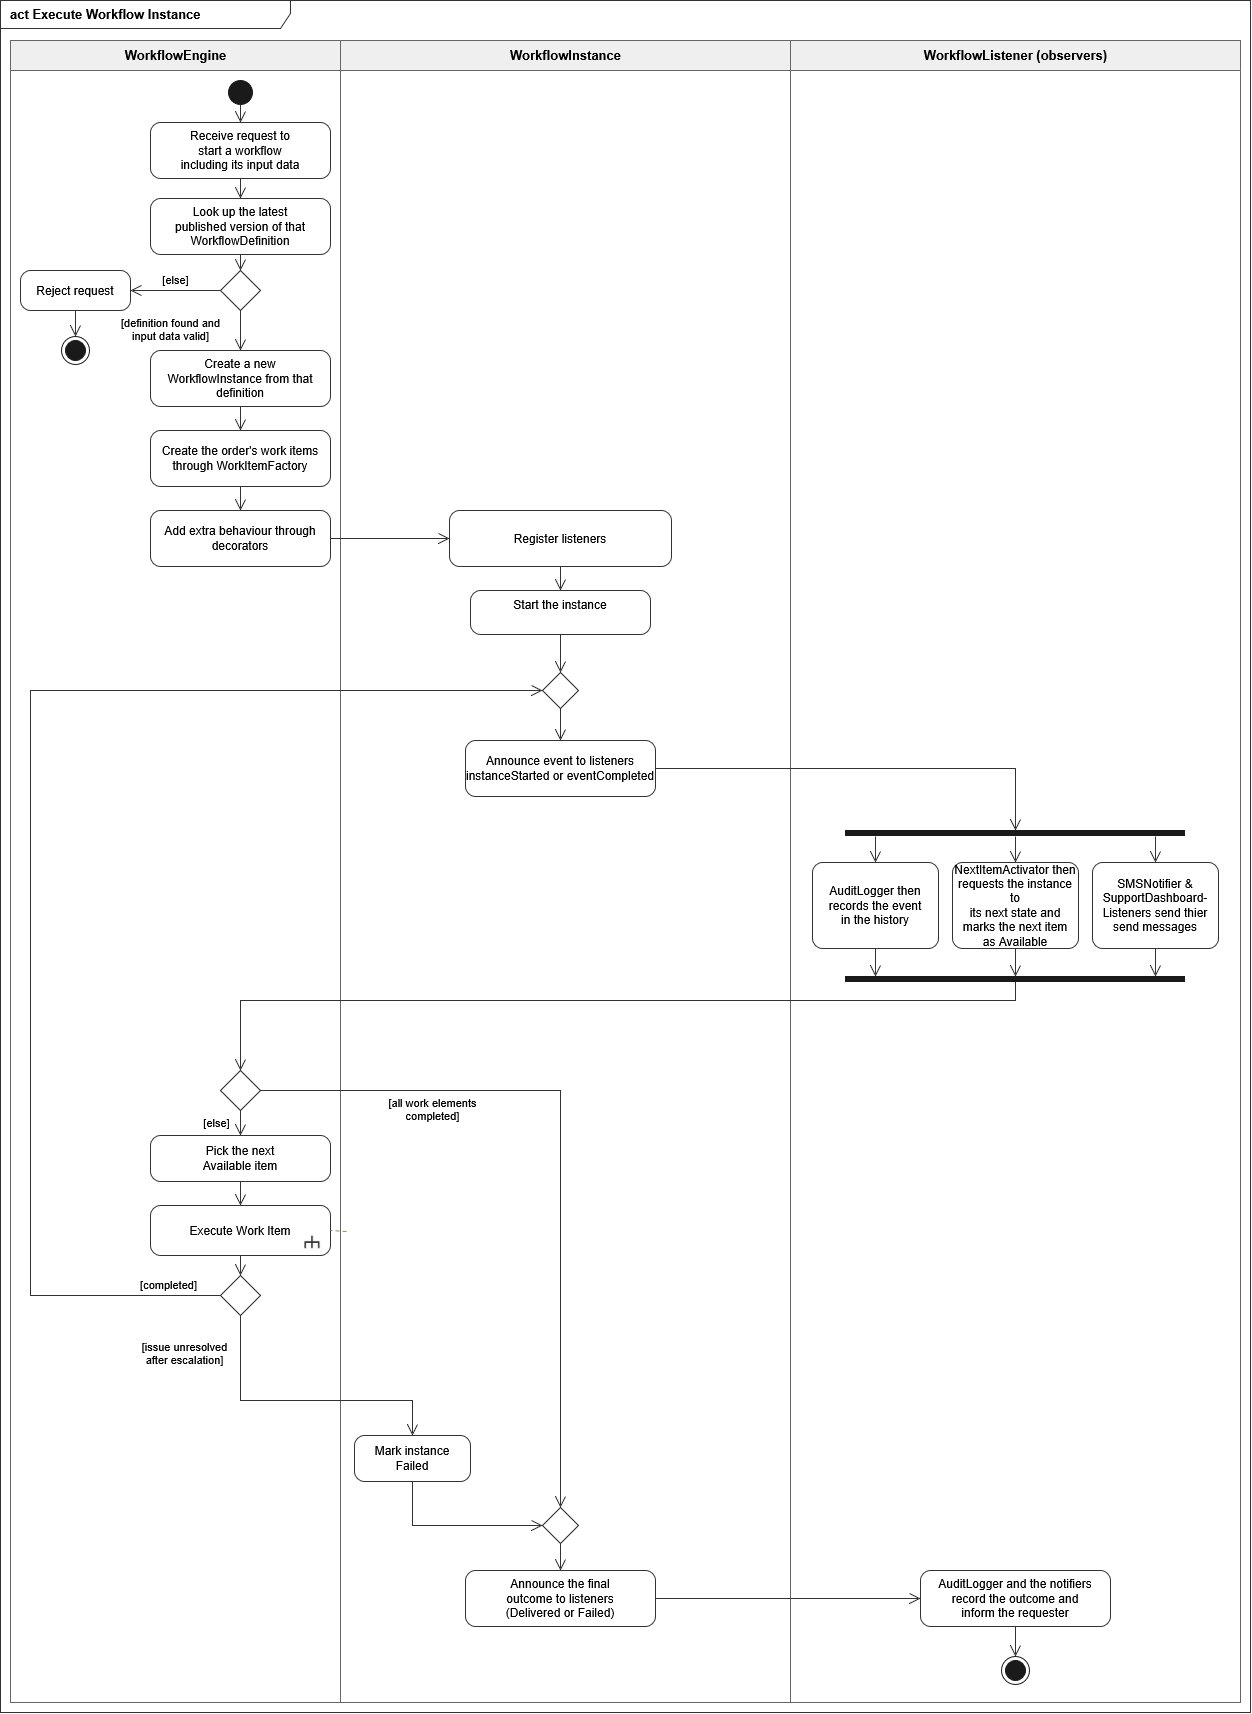

The diagram above was exported from draw.io. Its source (the exported page's mxGraphModel, read from the mxfile embedded in the PNG):
<mxGraphModel dx="1371" dy="689" grid="1" gridSize="10" guides="1" tooltips="1" connect="1" arrows="1" fold="1" page="1" pageScale="1" pageWidth="1290" pageHeight="1752" math="0" shadow="0">
  <root>
    <mxCell id="0" />
    <mxCell id="1" parent="0" />
    <mxCell id="frame" parent="1" style="shape=umlFrame;whiteSpace=wrap;html=1;width=290;height=28;align=left;spacingLeft=8;verticalAlign=middle;fontStyle=1;fontSize=13;strokeColor=#333333;fillColor=#ffffff;" value="act  Execute Workflow Instance" vertex="1">
      <mxGeometry height="1712" width="1250" as="geometry" />
    </mxCell>
    <mxCell id="laneE" parent="1" style="swimlane;startSize=30;html=1;fillColor=#efefef;swimlaneFillColor=none;fontStyle=1;fontSize=13;strokeColor=#666666;collapsible=0;" value="WorkflowEngine" vertex="1">
      <mxGeometry height="1662" width="330" x="10" y="40" as="geometry" />
    </mxCell>
    <mxCell id="init" parent="laneE" style="ellipse;html=1;fillColor=#1a1a1a;strokeColor=#1a1a1a;" value="" vertex="1">
      <mxGeometry height="24" width="24" x="218" y="40" as="geometry" />
    </mxCell>
    <mxCell id="laneI" parent="1" style="swimlane;startSize=30;html=1;fillColor=#efefef;swimlaneFillColor=none;fontStyle=1;fontSize=13;strokeColor=#666666;collapsible=0;" value="WorkflowInstance" vertex="1">
      <mxGeometry height="1662" width="450" x="340" y="40" as="geometry" />
    </mxCell>
    <mxCell id="laneL" parent="1" style="swimlane;startSize=30;html=1;fillColor=#efefef;swimlaneFillColor=none;fontStyle=1;fontSize=13;strokeColor=#666666;collapsible=0;" value="WorkflowListener (observers)" vertex="1">
      <mxGeometry height="1662" width="450" x="790" y="40" as="geometry" />
    </mxCell>
    <mxCell id="E1" parent="1" style="rounded=1;absoluteArcSize=1;arcSize=20;whiteSpace=wrap;html=1;fillColor=#ffffff;strokeColor=#333333;fontSize=12;" value="Receive request to&lt;br&gt;start a workflow&lt;br&gt;including its input data" vertex="1">
      <mxGeometry height="56" width="180" x="150" y="122" as="geometry" />
    </mxCell>
    <mxCell id="E2" parent="1" style="rounded=1;absoluteArcSize=1;arcSize=20;whiteSpace=wrap;html=1;fillColor=#ffffff;strokeColor=#333333;fontSize=12;" value="Look up the latest&lt;br&gt;published version of that&lt;br&gt;WorkflowDefinition" vertex="1">
      <mxGeometry height="56" width="180" x="150" y="198" as="geometry" />
    </mxCell>
    <mxCell id="D1" parent="1" style="rhombus;html=1;fillColor=#ffffff;strokeColor=#333333;" value="" vertex="1">
      <mxGeometry height="40" width="40" x="220" y="270" as="geometry" />
    </mxCell>
    <mxCell id="Erej" parent="1" style="rounded=1;absoluteArcSize=1;arcSize=20;whiteSpace=wrap;html=1;fillColor=#ffffff;strokeColor=#333333;fontSize=12;" value="Reject request" vertex="1">
      <mxGeometry height="40" width="110" x="20" y="270" as="geometry" />
    </mxCell>
    <mxCell id="fin0" parent="1" style="ellipse;html=1;shape=endState;fillColor=#1a1a1a;strokeColor=#1a1a1a;" value="" vertex="1">
      <mxGeometry height="28" width="28" x="61" y="336" as="geometry" />
    </mxCell>
    <mxCell id="E3" parent="1" style="rounded=1;absoluteArcSize=1;arcSize=20;whiteSpace=wrap;html=1;fillColor=#ffffff;strokeColor=#333333;fontSize=12;" value="Create a new&lt;br&gt;WorkflowInstance from that&lt;br&gt;definition" vertex="1">
      <mxGeometry height="56" width="180" x="150" y="350" as="geometry" />
    </mxCell>
    <mxCell id="E4" parent="1" style="rounded=1;absoluteArcSize=1;arcSize=20;whiteSpace=wrap;html=1;fillColor=#ffffff;strokeColor=#333333;fontSize=12;" value="Create the order's work items through WorkItemFactory" vertex="1">
      <mxGeometry height="56" width="180" x="150" y="430" as="geometry" />
    </mxCell>
    <mxCell id="E5" parent="1" style="rounded=1;absoluteArcSize=1;arcSize=20;whiteSpace=wrap;html=1;fillColor=#ffffff;strokeColor=#333333;fontSize=12;" value="Add extra behaviour through decorators" vertex="1">
      <mxGeometry height="56" width="180" x="150" y="510" as="geometry" />
    </mxCell>
    <mxCell id="I1" parent="1" style="rounded=1;absoluteArcSize=1;arcSize=20;whiteSpace=wrap;html=1;fillColor=#ffffff;strokeColor=#333333;fontSize=12;" value="Register listeners" vertex="1">
      <mxGeometry height="56" width="222" x="449" y="510" as="geometry" />
    </mxCell>
    <mxCell id="I2" parent="1" style="rounded=1;absoluteArcSize=1;arcSize=20;whiteSpace=wrap;html=1;fillColor=#ffffff;strokeColor=#333333;fontSize=12;" value="Start the instance&lt;div&gt;&lt;br/&gt;&lt;/div&gt;" vertex="1">
      <mxGeometry height="44" width="180" x="470" y="590" as="geometry" />
    </mxCell>
    <mxCell id="M1" parent="1" style="rhombus;html=1;fillColor=#ffffff;strokeColor=#333333;" value="" vertex="1">
      <mxGeometry height="36" width="36" x="542" y="672" as="geometry" />
    </mxCell>
    <mxCell id="I4" parent="1" style="rounded=1;absoluteArcSize=1;arcSize=20;whiteSpace=wrap;html=1;fillColor=#ffffff;strokeColor=#333333;fontSize=12;" value="Announce event to listeners&lt;br&gt;instanceStarted or eventCompleted" vertex="1">
      <mxGeometry height="56" width="190" x="465" y="740" as="geometry" />
    </mxCell>
    <mxCell id="fork" parent="1" style="rounded=0;html=1;fillColor=#1a1a1a;strokeColor=none;" value="" vertex="1">
      <mxGeometry height="6" width="340" x="845" y="830" as="geometry" />
    </mxCell>
    <mxCell id="L1" parent="1" style="rounded=1;absoluteArcSize=1;arcSize=20;whiteSpace=wrap;html=1;fillColor=#ffffff;strokeColor=#333333;fontSize=12;" value="AuditLogger then&lt;br&gt;records the event&lt;br&gt;in the history" vertex="1">
      <mxGeometry height="86" width="126" x="812" y="862" as="geometry" />
    </mxCell>
    <mxCell id="L2" parent="1" style="rounded=1;absoluteArcSize=1;arcSize=20;whiteSpace=wrap;html=1;fillColor=#ffffff;strokeColor=#333333;fontSize=12;" value="NextItemActivator then&lt;br&gt;requests the instance to&lt;br&gt;its next state and&lt;br&gt;marks the next item&lt;br&gt;as Available" vertex="1">
      <mxGeometry height="86" width="126" x="952" y="862" as="geometry" />
    </mxCell>
    <mxCell id="L3" parent="1" style="rounded=1;absoluteArcSize=1;arcSize=20;whiteSpace=wrap;html=1;fillColor=#ffffff;strokeColor=#333333;fontSize=12;" value="SMSNotifier &amp;amp;&lt;br&gt;SupportDashboard-&lt;br&gt;Listeners send thier&lt;br&gt;send messages" vertex="1">
      <mxGeometry height="86" width="126" x="1092" y="862" as="geometry" />
    </mxCell>
    <mxCell id="join" parent="1" style="rounded=0;html=1;fillColor=#1a1a1a;strokeColor=none;" value="" vertex="1">
      <mxGeometry height="6" width="340" x="845" y="976" as="geometry" />
    </mxCell>
    <mxCell id="D2" parent="1" style="rhombus;html=1;fillColor=#ffffff;strokeColor=#333333;" value="" vertex="1">
      <mxGeometry height="40" width="40" x="220" y="1070" as="geometry" />
    </mxCell>
    <mxCell id="E6" parent="1" style="rounded=1;absoluteArcSize=1;arcSize=20;whiteSpace=wrap;html=1;fillColor=#ffffff;strokeColor=#333333;fontSize=12;" value="Pick the next&lt;br&gt;Available item" vertex="1">
      <mxGeometry height="46" width="180" x="150" y="1135" as="geometry" />
    </mxCell>
    <mxCell id="E7" parent="1" style="rounded=1;absoluteArcSize=1;arcSize=20;whiteSpace=wrap;html=1;fillColor=#ffffff;strokeColor=#333333;fontSize=12;" value="Execute Work Item" vertex="1">
      <mxGeometry height="50" width="180" x="150" y="1205" as="geometry" />
    </mxCell>
    <mxCell id="rake" parent="E7" style="shape=image;html=1;imageAspect=0;aspect=fixed;connectable=0;editable=0;resizable=0;rotatable=0;image=data:image/svg+xml,(base64 omitted: 244 chars);" value="" vertex="1">
      <mxGeometry height="14" width="18" x="153" y="30" as="geometry" />
    </mxCell>
    <mxCell id="D3" parent="1" style="rhombus;html=1;fillColor=#ffffff;strokeColor=#333333;" value="" vertex="1">
      <mxGeometry height="40" width="40" x="220" y="1275" as="geometry" />
    </mxCell>
    <mxCell id="Sfail" parent="1" style="rounded=1;absoluteArcSize=1;arcSize=20;whiteSpace=wrap;html=1;fillColor=#ffffff;strokeColor=#333333;fontSize=12;" value="Mark instance&lt;br&gt;Failed" vertex="1">
      <mxGeometry height="46" width="116" x="354" y="1435" as="geometry" />
    </mxCell>
    <mxCell id="M2" parent="1" style="rhombus;html=1;fillColor=#ffffff;strokeColor=#333333;" value="" vertex="1">
      <mxGeometry height="36" width="36" x="542" y="1507" as="geometry" />
    </mxCell>
    <mxCell id="I9" parent="1" style="rounded=1;absoluteArcSize=1;arcSize=20;whiteSpace=wrap;html=1;fillColor=#ffffff;strokeColor=#333333;fontSize=12;" value="Announce the final&lt;br&gt;outcome to listeners&lt;br&gt;(Delivered or Failed)" vertex="1">
      <mxGeometry height="56" width="190" x="465" y="1570" as="geometry" />
    </mxCell>
    <mxCell id="L4" parent="1" style="rounded=1;absoluteArcSize=1;arcSize=20;whiteSpace=wrap;html=1;fillColor=#ffffff;strokeColor=#333333;fontSize=12;" value="AuditLogger and the notifiers&lt;br&gt;record the outcome and&lt;br&gt;inform the requester" vertex="1">
      <mxGeometry height="56" width="190" x="920" y="1570" as="geometry" />
    </mxCell>
    <mxCell id="fin1" parent="1" style="ellipse;html=1;shape=endState;fillColor=#1a1a1a;strokeColor=#1a1a1a;" value="" vertex="1">
      <mxGeometry height="28" width="28" x="1001" y="1656" as="geometry" />
    </mxCell>
    <mxCell id="f1" edge="1" parent="1" source="init" style="edgeStyle=orthogonalEdgeStyle;rounded=0;html=1;endArrow=open;endSize=9;strokeColor=#333333;fontSize=11;labelBackgroundColor=#ffffff;exitX=0.5;exitY=1;exitDx=0;exitDy=0;entryX=0.5;entryY=0;entryDx=0;entryDy=0;" target="E1" value="">
      <mxGeometry relative="1" as="geometry" />
    </mxCell>
    <mxCell id="f2" edge="1" parent="1" source="E1" style="edgeStyle=orthogonalEdgeStyle;rounded=0;html=1;endArrow=open;endSize=9;strokeColor=#333333;fontSize=11;labelBackgroundColor=#ffffff;exitX=0.5;exitY=1;exitDx=0;exitDy=0;entryX=0.5;entryY=0;entryDx=0;entryDy=0;" target="E2" value="">
      <mxGeometry relative="1" as="geometry" />
    </mxCell>
    <mxCell id="f3" edge="1" parent="1" source="E2" style="edgeStyle=orthogonalEdgeStyle;rounded=0;html=1;endArrow=open;endSize=9;strokeColor=#333333;fontSize=11;labelBackgroundColor=#ffffff;exitX=0.5;exitY=1;exitDx=0;exitDy=0;entryX=0.5;entryY=0;entryDx=0;entryDy=0;" target="D1" value="">
      <mxGeometry relative="1" as="geometry" />
    </mxCell>
    <mxCell id="f4" edge="1" parent="1" source="D1" style="edgeStyle=orthogonalEdgeStyle;rounded=0;html=1;endArrow=open;endSize=9;strokeColor=#333333;fontSize=11;labelBackgroundColor=#ffffff;exitX=0;exitY=0.5;exitDx=0;exitDy=0;entryX=1;entryY=0.5;entryDx=0;entryDy=0;" target="Erej" value="[else]">
      <mxGeometry relative="1" x="-1" as="geometry">
        <mxPoint x="-45" y="-11" as="offset" />
      </mxGeometry>
    </mxCell>
    <mxCell id="f5" edge="1" parent="1" source="Erej" style="edgeStyle=orthogonalEdgeStyle;rounded=0;html=1;endArrow=open;endSize=9;strokeColor=#333333;fontSize=11;labelBackgroundColor=#ffffff;exitX=0.5;exitY=1;exitDx=0;exitDy=0;entryX=0.5;entryY=0;entryDx=0;entryDy=0;" target="fin0" value="">
      <mxGeometry relative="1" as="geometry" />
    </mxCell>
    <mxCell id="f6" edge="1" parent="1" source="D1" style="edgeStyle=orthogonalEdgeStyle;rounded=0;html=1;endArrow=open;endSize=9;strokeColor=#333333;fontSize=11;labelBackgroundColor=#ffffff;exitX=0.5;exitY=1;exitDx=0;exitDy=0;entryX=0.5;entryY=0;entryDx=0;entryDy=0;" target="E3" value="[definition found and&lt;br&gt;input data valid]">
      <mxGeometry relative="1" x="-1" as="geometry">
        <mxPoint x="-70" y="19" as="offset" />
      </mxGeometry>
    </mxCell>
    <mxCell id="f7" edge="1" parent="1" source="E3" style="edgeStyle=orthogonalEdgeStyle;rounded=0;html=1;endArrow=open;endSize=9;strokeColor=#333333;fontSize=11;labelBackgroundColor=#ffffff;exitX=0.5;exitY=1;exitDx=0;exitDy=0;entryX=0.5;entryY=0;entryDx=0;entryDy=0;" target="E4" value="">
      <mxGeometry relative="1" as="geometry" />
    </mxCell>
    <mxCell id="f8" edge="1" parent="1" source="E4" style="edgeStyle=orthogonalEdgeStyle;rounded=0;html=1;endArrow=open;endSize=9;strokeColor=#333333;fontSize=11;labelBackgroundColor=#ffffff;exitX=0.5;exitY=1;exitDx=0;exitDy=0;entryX=0.5;entryY=0;entryDx=0;entryDy=0;" target="E5" value="">
      <mxGeometry relative="1" as="geometry" />
    </mxCell>
    <mxCell id="f9" edge="1" parent="1" source="E5" style="edgeStyle=orthogonalEdgeStyle;rounded=0;html=1;endArrow=open;endSize=9;strokeColor=#333333;fontSize=11;labelBackgroundColor=#ffffff;exitX=1;exitY=0.5;exitDx=0;exitDy=0;entryX=0;entryY=0.5;entryDx=0;entryDy=0;" target="I1" value="">
      <mxGeometry relative="1" as="geometry" />
    </mxCell>
    <mxCell id="f10" edge="1" parent="1" source="I1" style="edgeStyle=orthogonalEdgeStyle;rounded=0;html=1;endArrow=open;endSize=9;strokeColor=#333333;fontSize=11;labelBackgroundColor=#ffffff;exitX=0.5;exitY=1;exitDx=0;exitDy=0;entryX=0.5;entryY=0;entryDx=0;entryDy=0;" target="I2" value="">
      <mxGeometry relative="1" as="geometry" />
    </mxCell>
    <mxCell id="f11" edge="1" parent="1" source="I2" style="edgeStyle=orthogonalEdgeStyle;rounded=0;html=1;endArrow=open;endSize=9;strokeColor=#333333;fontSize=11;labelBackgroundColor=#ffffff;exitX=0.5;exitY=1;exitDx=0;exitDy=0;entryX=0.5;entryY=0;entryDx=0;entryDy=0;" target="M1" value="">
      <mxGeometry relative="1" as="geometry" />
    </mxCell>
    <mxCell id="f12" edge="1" parent="1" source="M1" style="edgeStyle=orthogonalEdgeStyle;rounded=0;html=1;endArrow=open;endSize=9;strokeColor=#333333;fontSize=11;labelBackgroundColor=#ffffff;exitX=0.5;exitY=1;exitDx=0;exitDy=0;entryX=0.5;entryY=0;entryDx=0;entryDy=0;" target="I4" value="">
      <mxGeometry relative="1" as="geometry" />
    </mxCell>
    <mxCell id="f14" edge="1" parent="1" source="I4" style="edgeStyle=orthogonalEdgeStyle;rounded=0;html=1;endArrow=open;endSize=9;strokeColor=#333333;fontSize=11;labelBackgroundColor=#ffffff;exitX=1;exitY=0.5;exitDx=0;exitDy=0;entryX=0.5;entryY=0;entryDx=0;entryDy=0;" target="fork" value="">
      <mxGeometry relative="1" as="geometry">
        <Array as="points">
          <mxPoint x="1015" y="768" />
        </Array>
      </mxGeometry>
    </mxCell>
    <mxCell id="fo0" edge="1" parent="1" source="fork" style="edgeStyle=orthogonalEdgeStyle;rounded=0;html=1;endArrow=open;endSize=9;strokeColor=#333333;fontSize=11;labelBackgroundColor=#ffffff;exitX=0.0882;exitY=1;exitDx=0;exitDy=0;entryX=0.5;entryY=0;entryDx=0;entryDy=0;" target="L1" value="">
      <mxGeometry relative="1" as="geometry" />
    </mxCell>
    <mxCell id="jo0" edge="1" parent="1" source="L1" style="edgeStyle=orthogonalEdgeStyle;rounded=0;html=1;endArrow=open;endSize=9;strokeColor=#333333;fontSize=11;labelBackgroundColor=#ffffff;exitX=0.5;exitY=1;exitDx=0;exitDy=0;entryX=0.0882;entryY=0;entryDx=0;entryDy=0;" target="join" value="">
      <mxGeometry relative="1" as="geometry" />
    </mxCell>
    <mxCell id="fo1" edge="1" parent="1" source="fork" style="edgeStyle=orthogonalEdgeStyle;rounded=0;html=1;endArrow=open;endSize=9;strokeColor=#333333;fontSize=11;labelBackgroundColor=#ffffff;exitX=0.5;exitY=1;exitDx=0;exitDy=0;entryX=0.5;entryY=0;entryDx=0;entryDy=0;" target="L2" value="">
      <mxGeometry relative="1" as="geometry" />
    </mxCell>
    <mxCell id="jo1" edge="1" parent="1" source="L2" style="edgeStyle=orthogonalEdgeStyle;rounded=0;html=1;endArrow=open;endSize=9;strokeColor=#333333;fontSize=11;labelBackgroundColor=#ffffff;exitX=0.5;exitY=1;exitDx=0;exitDy=0;entryX=0.5;entryY=0;entryDx=0;entryDy=0;" target="join" value="">
      <mxGeometry relative="1" as="geometry" />
    </mxCell>
    <mxCell id="fo2" edge="1" parent="1" source="fork" style="edgeStyle=orthogonalEdgeStyle;rounded=0;html=1;endArrow=open;endSize=9;strokeColor=#333333;fontSize=11;labelBackgroundColor=#ffffff;exitX=0.9118;exitY=1;exitDx=0;exitDy=0;entryX=0.5;entryY=0;entryDx=0;entryDy=0;" target="L3" value="">
      <mxGeometry relative="1" as="geometry" />
    </mxCell>
    <mxCell id="jo2" edge="1" parent="1" source="L3" style="edgeStyle=orthogonalEdgeStyle;rounded=0;html=1;endArrow=open;endSize=9;strokeColor=#333333;fontSize=11;labelBackgroundColor=#ffffff;exitX=0.5;exitY=1;exitDx=0;exitDy=0;entryX=0.9118;entryY=0;entryDx=0;entryDy=0;" target="join" value="">
      <mxGeometry relative="1" as="geometry" />
    </mxCell>
    <mxCell id="f15" edge="1" parent="1" source="join" style="edgeStyle=orthogonalEdgeStyle;rounded=0;html=1;endArrow=open;endSize=9;strokeColor=#333333;fontSize=11;labelBackgroundColor=#ffffff;exitX=0.5;exitY=1;exitDx=0;exitDy=0;entryX=0.5;entryY=0;entryDx=0;entryDy=0;" target="D2" value="">
      <mxGeometry relative="1" as="geometry">
        <Array as="points">
          <mxPoint x="1015" y="1000" />
          <mxPoint x="240" y="1000" />
        </Array>
      </mxGeometry>
    </mxCell>
    <mxCell id="f16" edge="1" parent="1" source="D2" style="edgeStyle=orthogonalEdgeStyle;rounded=0;html=1;endArrow=open;endSize=9;strokeColor=#333333;fontSize=11;labelBackgroundColor=#ffffff;exitX=1;exitY=0.5;exitDx=0;exitDy=0;entryX=0.5;entryY=0;entryDx=0;entryDy=0;" target="M2" value="[all work elements&lt;br&gt;completed]">
      <mxGeometry relative="1" x="-1" as="geometry">
        <mxPoint x="172" y="19" as="offset" />
        <Array as="points">
          <mxPoint x="560" y="1090" />
        </Array>
      </mxGeometry>
    </mxCell>
    <mxCell id="f17" edge="1" parent="1" source="D2" style="edgeStyle=orthogonalEdgeStyle;rounded=0;html=1;endArrow=open;endSize=9;strokeColor=#333333;fontSize=11;labelBackgroundColor=#ffffff;exitX=0.5;exitY=1;exitDx=0;exitDy=0;entryX=0.5;entryY=0;entryDx=0;entryDy=0;" target="E6" value="[else]">
      <mxGeometry relative="1" x="-1" as="geometry">
        <mxPoint x="-24" y="12" as="offset" />
      </mxGeometry>
    </mxCell>
    <mxCell id="f18" edge="1" parent="1" source="E6" style="edgeStyle=orthogonalEdgeStyle;rounded=0;html=1;endArrow=open;endSize=9;strokeColor=#333333;fontSize=11;labelBackgroundColor=#ffffff;exitX=0.5;exitY=1;exitDx=0;exitDy=0;entryX=0.5;entryY=0;entryDx=0;entryDy=0;" target="E7" value="">
      <mxGeometry relative="1" as="geometry" />
    </mxCell>
    <mxCell id="f19" edge="1" parent="1" source="E7" style="edgeStyle=orthogonalEdgeStyle;rounded=0;html=1;endArrow=open;endSize=9;strokeColor=#333333;fontSize=11;labelBackgroundColor=#ffffff;exitX=0.5;exitY=1;exitDx=0;exitDy=0;entryX=0.5;entryY=0;entryDx=0;entryDy=0;" target="D3" value="">
      <mxGeometry relative="1" as="geometry" />
    </mxCell>
    <mxCell id="f20" edge="1" parent="1" source="D3" style="edgeStyle=orthogonalEdgeStyle;rounded=0;html=1;endArrow=open;endSize=9;strokeColor=#333333;fontSize=11;labelBackgroundColor=#ffffff;exitX=0;exitY=0.5;exitDx=0;exitDy=0;entryX=0;entryY=0.5;entryDx=0;entryDy=0;" target="M1" value="[completed]">
      <mxGeometry relative="1" x="-1" as="geometry">
        <mxPoint x="-52" y="-11" as="offset" />
        <Array as="points">
          <mxPoint x="30" y="1295" />
          <mxPoint x="30" y="690" />
        </Array>
      </mxGeometry>
    </mxCell>
    <mxCell id="f21" edge="1" parent="1" source="D3" style="edgeStyle=orthogonalEdgeStyle;rounded=0;html=1;endArrow=open;endSize=9;strokeColor=#333333;fontSize=11;labelBackgroundColor=#ffffff;exitX=0.5;exitY=1;exitDx=0;exitDy=0;entryX=0.5;entryY=0;entryDx=0;entryDy=0;" target="Sfail" value="[issue unresolved&lt;br&gt;after escalation]">
      <mxGeometry relative="1" x="-1" as="geometry">
        <mxPoint x="-56" y="38" as="offset" />
        <Array as="points">
          <mxPoint x="240" y="1400" />
          <mxPoint x="412" y="1400" />
        </Array>
      </mxGeometry>
    </mxCell>
    <mxCell id="f28" edge="1" parent="1" source="Sfail" style="edgeStyle=orthogonalEdgeStyle;rounded=0;html=1;endArrow=open;endSize=9;strokeColor=#333333;fontSize=11;labelBackgroundColor=#ffffff;exitX=0.5;exitY=1;exitDx=0;exitDy=0;entryX=0;entryY=0.5;entryDx=0;entryDy=0;" target="M2" value="">
      <mxGeometry relative="1" as="geometry">
        <Array as="points">
          <mxPoint x="412" y="1525" />
        </Array>
      </mxGeometry>
    </mxCell>
    <mxCell id="f30" edge="1" parent="1" source="M2" style="edgeStyle=orthogonalEdgeStyle;rounded=0;html=1;endArrow=open;endSize=9;strokeColor=#333333;fontSize=11;labelBackgroundColor=#ffffff;exitX=0.5;exitY=1;exitDx=0;exitDy=0;entryX=0.5;entryY=0;entryDx=0;entryDy=0;" target="I9" value="">
      <mxGeometry relative="1" as="geometry" />
    </mxCell>
    <mxCell id="f31" edge="1" parent="1" source="I9" style="edgeStyle=orthogonalEdgeStyle;rounded=0;html=1;endArrow=open;endSize=9;strokeColor=#333333;fontSize=11;labelBackgroundColor=#ffffff;exitX=1;exitY=0.5;exitDx=0;exitDy=0;entryX=0;entryY=0.5;entryDx=0;entryDy=0;" target="L4" value="">
      <mxGeometry relative="1" as="geometry" />
    </mxCell>
    <mxCell id="f32" edge="1" parent="1" source="L4" style="edgeStyle=orthogonalEdgeStyle;rounded=0;html=1;endArrow=open;endSize=9;strokeColor=#333333;fontSize=11;labelBackgroundColor=#ffffff;exitX=0.5;exitY=1;exitDx=0;exitDy=0;entryX=0.5;entryY=0;entryDx=0;entryDy=0;" target="fin1" value="">
      <mxGeometry relative="1" as="geometry" />
    </mxCell>
    <mxCell id="n2" edge="1" parent="1" style="endArrow=none;dashed=1;dashPattern=4 3;html=1;strokeColor=#9a8a55;exitX=0;exitY=0.5;exitDx=0;exitDy=0;entryX=1;entryY=0.5;entryDx=0;entryDy=0;" target="E7" value="">
      <mxGeometry relative="1" as="geometry">
        <mxPoint x="346" y="1231" as="sourcePoint" />
      </mxGeometry>
    </mxCell>
  </root>
</mxGraphModel>